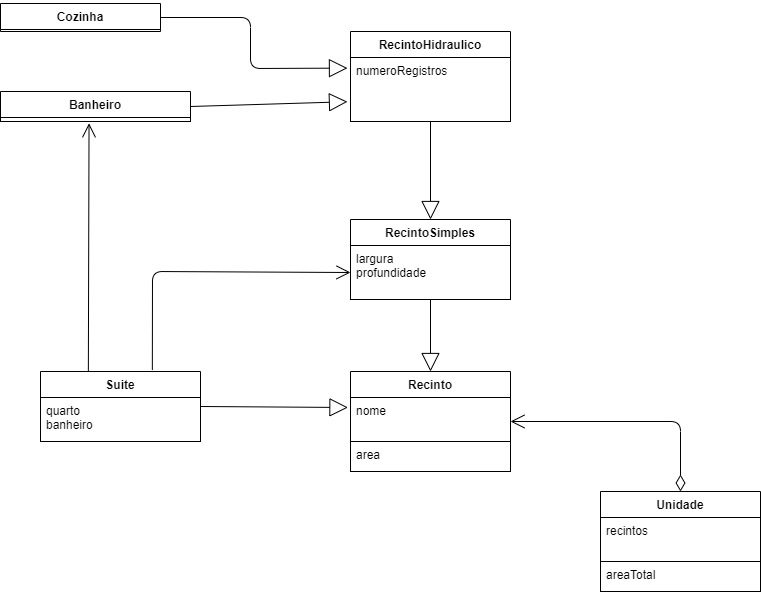

The diagram above was exported from draw.io. Its source (the exported page's mxGraphModel, read from the mxfile embedded in the PNG):
<mxGraphModel dx="1290" dy="621" grid="1" gridSize="10" guides="1" tooltips="1" connect="1" arrows="1" fold="1" page="1" pageScale="1" pageWidth="827" pageHeight="1169" background="#FFFFFF" math="0" shadow="0">
  <root>
    <mxCell id="0" />
    <mxCell id="1" parent="0" />
    <mxCell id="50" value="" style="endArrow=open;html=1;endSize=12;startArrow=diamondThin;startSize=14;startFill=0;edgeStyle=orthogonalEdgeStyle;align=left;verticalAlign=bottom;fontColor=#000000;strokeColor=#000000;exitX=0.5;exitY=0;exitDx=0;exitDy=0;" parent="1" source="zykPd_di8JJH9_XgxJjU-130" edge="1">
      <mxGeometry x="-1" y="3" relative="1" as="geometry">
        <mxPoint x="820" y="490" as="sourcePoint" />
        <mxPoint x="620" y="490" as="targetPoint" />
        <Array as="points">
          <mxPoint x="790" y="490" />
        </Array>
      </mxGeometry>
    </mxCell>
    <mxCell id="75" value="" style="endArrow=open;endFill=1;endSize=12;html=1;fontColor=#000000;strokeColor=#000000;entryX=0.466;entryY=1.45;entryDx=0;entryDy=0;entryPerimeter=0;exitX=0.299;exitY=0.066;exitDx=0;exitDy=0;exitPerimeter=0;" parent="1" source="zykPd_di8JJH9_XgxJjU-127" target="zykPd_di8JJH9_XgxJjU-117" edge="1">
      <mxGeometry width="160" relative="1" as="geometry">
        <mxPoint x="199" y="430" as="sourcePoint" />
        <mxPoint x="120" y="50" as="targetPoint" />
      </mxGeometry>
    </mxCell>
    <mxCell id="80" value="" style="endArrow=block;endSize=16;endFill=0;html=1;strokeColor=#000000;fontColor=#000000;labelBackgroundColor=#FFFFFF;entryX=-0.019;entryY=0.691;entryDx=0;entryDy=0;exitX=1;exitY=0.5;exitDx=0;exitDy=0;entryPerimeter=0;" parent="1" source="zykPd_di8JJH9_XgxJjU-116" target="zykPd_di8JJH9_XgxJjU-121" edge="1">
      <mxGeometry width="160" relative="1" as="geometry">
        <mxPoint x="280" y="60" as="sourcePoint" />
        <mxPoint x="400" y="60" as="targetPoint" />
      </mxGeometry>
    </mxCell>
    <mxCell id="zykPd_di8JJH9_XgxJjU-116" value="Banheiro" style="swimlane;fontStyle=1;align=center;verticalAlign=top;childLayout=stackLayout;horizontal=1;startSize=26;horizontalStack=0;resizeParent=1;resizeParentMax=0;resizeLast=0;collapsible=1;marginBottom=0;fontColor=#000000;strokeColor=#000000;fillColor=#FFFFFF;" parent="1" vertex="1">
      <mxGeometry x="110" y="160" width="190" height="30" as="geometry" />
    </mxCell>
    <mxCell id="zykPd_di8JJH9_XgxJjU-117" value="" style="text;strokeColor=#000000;fillColor=#FFFFFF;align=left;verticalAlign=top;spacingLeft=4;spacingRight=4;overflow=hidden;rotatable=0;points=[[0,0.5],[1,0.5]];portConstraint=eastwest;fontColor=#000000;" parent="zykPd_di8JJH9_XgxJjU-116" vertex="1">
      <mxGeometry y="26" width="190" height="4" as="geometry" />
    </mxCell>
    <mxCell id="zykPd_di8JJH9_XgxJjU-118" value="Cozinha" style="swimlane;fontStyle=1;align=center;verticalAlign=top;childLayout=stackLayout;horizontal=1;startSize=26;horizontalStack=0;resizeParent=1;resizeParentMax=0;resizeLast=0;collapsible=1;marginBottom=0;fontColor=#000000;strokeColor=#000000;fillColor=#FFFFFF;" parent="1" vertex="1">
      <mxGeometry x="110" y="72" width="160" height="28" as="geometry" />
    </mxCell>
    <mxCell id="zykPd_di8JJH9_XgxJjU-120" value="RecintoHidraulico&#10;" style="swimlane;fontStyle=1;align=center;verticalAlign=top;childLayout=stackLayout;horizontal=1;startSize=26;horizontalStack=0;resizeParent=1;resizeParentMax=0;resizeLast=0;collapsible=1;marginBottom=0;fontColor=#000000;strokeColor=#000000;fillColor=#FFFFFF;" parent="1" vertex="1">
      <mxGeometry x="460" y="100" width="160" height="90" as="geometry" />
    </mxCell>
    <mxCell id="zykPd_di8JJH9_XgxJjU-121" value="numeroRegistros" style="text;strokeColor=#000000;fillColor=#FFFFFF;align=left;verticalAlign=top;spacingLeft=4;spacingRight=4;overflow=hidden;rotatable=0;points=[[0,0.5],[1,0.5]];portConstraint=eastwest;fontColor=#000000;" parent="zykPd_di8JJH9_XgxJjU-120" vertex="1">
      <mxGeometry y="26" width="160" height="64" as="geometry" />
    </mxCell>
    <mxCell id="zykPd_di8JJH9_XgxJjU-123" value="RecintoSimples" style="swimlane;fontStyle=1;align=center;verticalAlign=top;childLayout=stackLayout;horizontal=1;startSize=26;horizontalStack=0;resizeParent=1;resizeParentMax=0;resizeLast=0;collapsible=1;marginBottom=0;fontColor=#000000;strokeColor=#000000;fillColor=#FFFFFF;" parent="1" vertex="1">
      <mxGeometry x="460" y="288" width="160" height="80" as="geometry" />
    </mxCell>
    <mxCell id="zykPd_di8JJH9_XgxJjU-124" value="largura&#10;profundidade" style="text;strokeColor=#000000;fillColor=#FFFFFF;align=left;verticalAlign=top;spacingLeft=4;spacingRight=4;overflow=hidden;rotatable=0;points=[[0,0.5],[1,0.5]];portConstraint=eastwest;fontColor=#000000;" parent="zykPd_di8JJH9_XgxJjU-123" vertex="1">
      <mxGeometry y="26" width="160" height="54" as="geometry" />
    </mxCell>
    <mxCell id="zykPd_di8JJH9_XgxJjU-127" value="Suite" style="swimlane;fontStyle=1;align=center;verticalAlign=top;childLayout=stackLayout;horizontal=1;startSize=26;horizontalStack=0;resizeParent=1;resizeParentMax=0;resizeLast=0;collapsible=1;marginBottom=0;fontColor=#000000;strokeColor=#000000;fillColor=#FFFFFF;" parent="1" vertex="1">
      <mxGeometry x="150" y="440" width="160" height="70" as="geometry" />
    </mxCell>
    <mxCell id="zykPd_di8JJH9_XgxJjU-128" value="quarto&#10;banheiro" style="text;strokeColor=#000000;fillColor=#FFFFFF;align=left;verticalAlign=top;spacingLeft=4;spacingRight=4;overflow=hidden;rotatable=0;points=[[0,0.5],[1,0.5]];portConstraint=eastwest;fontColor=#000000;" parent="zykPd_di8JJH9_XgxJjU-127" vertex="1">
      <mxGeometry y="26" width="160" height="44" as="geometry" />
    </mxCell>
    <mxCell id="zykPd_di8JJH9_XgxJjU-130" value="Unidade" style="swimlane;fontStyle=1;align=center;verticalAlign=top;childLayout=stackLayout;horizontal=1;startSize=26;horizontalStack=0;resizeParent=1;resizeParentMax=0;resizeLast=0;collapsible=1;marginBottom=0;fontColor=#000000;strokeColor=#000000;fillColor=#FFFFFF;" parent="1" vertex="1">
      <mxGeometry x="710" y="560" width="160" height="100" as="geometry" />
    </mxCell>
    <mxCell id="zykPd_di8JJH9_XgxJjU-131" value="recintos&#10;" style="text;strokeColor=#000000;fillColor=#FFFFFF;align=left;verticalAlign=top;spacingLeft=4;spacingRight=4;overflow=hidden;rotatable=0;points=[[0,0.5],[1,0.5]];portConstraint=eastwest;fontColor=#000000;" parent="zykPd_di8JJH9_XgxJjU-130" vertex="1">
      <mxGeometry y="26" width="160" height="44" as="geometry" />
    </mxCell>
    <mxCell id="zykPd_di8JJH9_XgxJjU-132" value="areaTotal" style="text;strokeColor=#000000;fillColor=#FFFFFF;align=left;verticalAlign=top;spacingLeft=4;spacingRight=4;overflow=hidden;rotatable=0;points=[[0,0.5],[1,0.5]];portConstraint=eastwest;fontColor=#000000;" parent="zykPd_di8JJH9_XgxJjU-130" vertex="1">
      <mxGeometry y="70" width="160" height="30" as="geometry" />
    </mxCell>
    <mxCell id="zykPd_di8JJH9_XgxJjU-133" value="Recinto" style="swimlane;fontStyle=1;align=center;verticalAlign=top;childLayout=stackLayout;horizontal=1;startSize=26;horizontalStack=0;resizeParent=1;resizeParentMax=0;resizeLast=0;collapsible=1;marginBottom=0;fontColor=#000000;strokeColor=#000000;fillColor=#FFFFFF;" parent="1" vertex="1">
      <mxGeometry x="460" y="440" width="160" height="100" as="geometry" />
    </mxCell>
    <mxCell id="zykPd_di8JJH9_XgxJjU-134" value="nome" style="text;strokeColor=#000000;fillColor=#FFFFFF;align=left;verticalAlign=top;spacingLeft=4;spacingRight=4;overflow=hidden;rotatable=0;points=[[0,0.5],[1,0.5]];portConstraint=eastwest;fontColor=#000000;" parent="zykPd_di8JJH9_XgxJjU-133" vertex="1">
      <mxGeometry y="26" width="160" height="44" as="geometry" />
    </mxCell>
    <mxCell id="zykPd_di8JJH9_XgxJjU-135" value="area" style="text;strokeColor=#000000;fillColor=#FFFFFF;align=left;verticalAlign=top;spacingLeft=4;spacingRight=4;overflow=hidden;rotatable=0;points=[[0,0.5],[1,0.5]];portConstraint=eastwest;fontColor=#000000;" parent="zykPd_di8JJH9_XgxJjU-133" vertex="1">
      <mxGeometry y="70" width="160" height="30" as="geometry" />
    </mxCell>
    <mxCell id="zykPd_di8JJH9_XgxJjU-149" value="" style="endArrow=block;endSize=16;endFill=0;html=1;strokeColor=#000000;fontColor=#000000;labelBackgroundColor=#FFFFFF;entryX=0.5;entryY=0;entryDx=0;entryDy=0;exitX=0.5;exitY=1;exitDx=0;exitDy=0;" parent="1" source="zykPd_di8JJH9_XgxJjU-123" target="zykPd_di8JJH9_XgxJjU-133" edge="1">
      <mxGeometry width="160" relative="1" as="geometry">
        <mxPoint x="543" y="362" as="sourcePoint" />
        <mxPoint x="590" y="400" as="targetPoint" />
      </mxGeometry>
    </mxCell>
    <mxCell id="zykPd_di8JJH9_XgxJjU-150" value="" style="endArrow=block;endSize=16;endFill=0;html=1;strokeColor=#000000;fontColor=#000000;labelBackgroundColor=#FFFFFF;exitX=1;exitY=0.5;exitDx=0;exitDy=0;entryX=-0.016;entryY=0.227;entryDx=0;entryDy=0;entryPerimeter=0;" parent="1" source="zykPd_di8JJH9_XgxJjU-127" target="zykPd_di8JJH9_XgxJjU-134" edge="1">
      <mxGeometry width="160" relative="1" as="geometry">
        <mxPoint x="340" y="499.5" as="sourcePoint" />
        <mxPoint x="456" y="473" as="targetPoint" />
      </mxGeometry>
    </mxCell>
    <mxCell id="zykPd_di8JJH9_XgxJjU-152" value="" style="endArrow=block;endSize=16;endFill=0;html=1;strokeColor=#000000;fontColor=#000000;labelBackgroundColor=#FFFFFF;exitX=0.5;exitY=1;exitDx=0;exitDy=0;entryX=0.5;entryY=0;entryDx=0;entryDy=0;" parent="1" source="zykPd_di8JJH9_XgxJjU-120" target="zykPd_di8JJH9_XgxJjU-123" edge="1">
      <mxGeometry width="160" relative="1" as="geometry">
        <mxPoint x="665" y="208" as="sourcePoint" />
        <mxPoint x="668" y="130" as="targetPoint" />
      </mxGeometry>
    </mxCell>
    <mxCell id="zykPd_di8JJH9_XgxJjU-153" value="" style="endArrow=block;endSize=16;endFill=0;html=1;strokeColor=#000000;fontColor=#000000;labelBackgroundColor=#FFFFFF;entryX=-0.019;entryY=0.166;entryDx=0;entryDy=0;exitX=1;exitY=0.5;exitDx=0;exitDy=0;entryPerimeter=0;" parent="1" source="zykPd_di8JJH9_XgxJjU-118" target="zykPd_di8JJH9_XgxJjU-121" edge="1">
      <mxGeometry width="160" relative="1" as="geometry">
        <mxPoint x="230" y="100" as="sourcePoint" />
        <mxPoint x="460" y="163" as="targetPoint" />
        <Array as="points">
          <mxPoint x="360" y="86" />
          <mxPoint x="360" y="137" />
        </Array>
      </mxGeometry>
    </mxCell>
    <mxCell id="zykPd_di8JJH9_XgxJjU-155" value="" style="endArrow=open;endFill=1;endSize=12;html=1;fontColor=#000000;strokeColor=#000000;exitX=0.699;exitY=-0.022;exitDx=0;exitDy=0;exitPerimeter=0;entryX=0;entryY=0.5;entryDx=0;entryDy=0;" parent="1" source="zykPd_di8JJH9_XgxJjU-127" target="zykPd_di8JJH9_XgxJjU-124" edge="1">
      <mxGeometry width="160" relative="1" as="geometry">
        <mxPoint x="240" y="400" as="sourcePoint" />
        <mxPoint x="360" y="400" as="targetPoint" />
        <Array as="points">
          <mxPoint x="262" y="340" />
        </Array>
      </mxGeometry>
    </mxCell>
  </root>
</mxGraphModel>